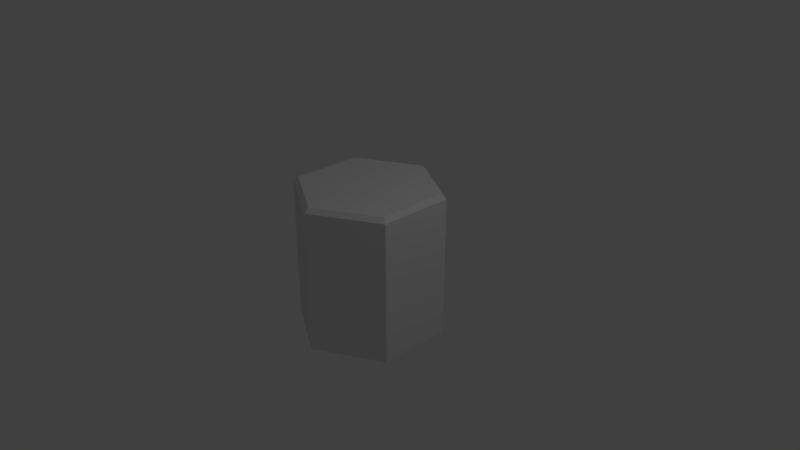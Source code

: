 # Source: Tile.blend  (saved by Blender 2.79.0; exported with 4.5.12 LTS)
import bpy
from mathutils import Matrix  # noqa: F401  (used for matrix-valued properties, if any)

bpy.ops.wm.read_factory_settings(use_empty=True)
scene = bpy.context.scene
scene.name = 'Scene'

# ---- collections
col_collection_1 = bpy.data.collections.new('Collection 1'); scene.collection.children.link(col_collection_1)

# ---- world
world_world = bpy.data.worlds.new('World'); scene.world = world_world
world_world.color = (0.05088, 0.05088, 0.05088)
world_world.use_sun_shadow = False
world_world.sun_shadow_jitter_overblur = 0.0
world_world.cycles.sampling_method = 'MANUAL'

# ---- cameras
cam_camera = bpy.data.cameras.new('Camera')
cam_camera.clip_end = 100.0
cam_camera.lens = 35.0
cam_camera.sensor_width = 32.0
cam_camera.sensor_height = 18.0
cam_camera.ortho_scale = 7.314
cam_camera.dof.focus_distance = 0.0
cam_camera.dof.aperture_fstop = 128.0

# ---- lights
light_lamp = bpy.data.lights.new('Lamp', 'POINT')
light_lamp.transmission_factor = 0.0
light_lamp.cutoff_distance = 30.0
light_lamp.energy = 100.0
light_lamp.shadow_buffer_clip_start = 1.001
light_lamp.shadow_soft_size = 0.1
light_lamp.shadow_maximum_resolution = 0.006
light_lamp.use_absolute_resolution = True

# ---- meshes
me_cylinder_001 = bpy.data.meshes.new('Cylinder.001')
me_cylinder_001.from_pydata([(0.0, -1.0, -1.0), (0.866, -1.0, -0.5), (0.866, -1.0, 0.5), (-8.742e-08, -1.0, 1.0), (-0.866, -1.0, 0.5), (-0.866, -1.0, -0.5), (0.0, 0.9621, -0.932), (0.0, 0.9032, -1.0), (0.8071, 0.9621, -0.466), (0.866, 0.9032, -0.5), (0.8071, 0.9621, 0.466), (0.866, 0.9032, 0.5), (-1.322e-07, 0.9621, 0.932), (-8.742e-08, 0.9032, 1.0), (-0.8071, 0.9621, 0.466), (-0.866, 0.9032, 0.5), (-0.8071, 0.9621, -0.466), (-0.866, 0.9032, -0.5)], [], [(5, 17, 7, 0), (2, 11, 13, 3), (3, 13, 15, 4), (4, 15, 17, 5), (0, 7, 9, 1), (1, 9, 11, 2), (0, 1, 2, 3, 4, 5), (9, 7, 6, 8), (11, 9, 8, 10), (13, 11, 10, 12), (15, 13, 12, 14), (17, 15, 14, 16), (7, 17, 16, 6), (8, 6, 16, 14, 12, 10)])
_k = set([(0, 1), (0, 5), (0, 7), (1, 2), (1, 9), (2, 3), (2, 11), (3, 4), (3, 13), (4, 5), (4, 15), (5, 17), (6, 7), (6, 8), (6, 16), (7, 9), (7, 17), (8, 9), (8, 10), (9, 11), (10, 11), (10, 12), (11, 13), (12, 13), (12, 14), (13, 15), (14, 15), (14, 16), (15, 17), (16, 17)])
me_cylinder_001.attributes.new('sharp_edge', 'BOOLEAN', 'EDGE').data.foreach_set('value', [ (min(e.vertices), max(e.vertices)) in _k for e in me_cylinder_001.edges])
_uv = me_cylinder_001.uv_layers.new(name='UVMap')
_uv.uv.foreach_set('vector', [0.0, 0.0, 1.0, 0.0, 1.0, 1.0, 0.0, 1.0, 0.0, 0.0, 1.0, 0.0, 1.0, 1.0, 0.0, 1.0, 0.0, 0.0, 1.0, 0.0, 1.0, 1.0, 0.0, 1.0, 0.0, 0.0, 1.0, 0.0, 1.0, 1.0, 0.0, 1.0, 0.0, 0.0, 1.0, 0.0, 1.0, 1.0, 0.0, 1.0, 0.0, 0.0, 1.0, 0.0, 1.0, 1.0, 0.0, 1.0, 0.5, 1.0, 0.933, 0.75, 0.933, 0.25, 0.5, 0.0, 0.06699, 0.25, 0.06699, 0.75, 0.0, 0.0, 1.0, 0.0, 1.0, 1.0, 0.0, 1.0, 0.0, 0.0, 1.0, 0.0, 1.0, 1.0, 0.0, 1.0, 0.0, 0.0, 1.0, 0.0, 1.0, 1.0, 0.0, 1.0, 0.0, 0.0, 1.0, 0.0, 1.0, 1.0, 0.0, 1.0, 0.0, 0.0, 1.0, 0.0, 1.0, 1.0, 0.0, 1.0, 0.0, 0.0, 1.0, 0.0, 1.0, 1.0, 0.0, 1.0, 0.5, 1.0, 0.933, 0.75, 0.933, 0.25, 0.5, 0.0, 0.06699, 0.25, 0.06699, 0.75])
me_cylinder_001.use_remesh_preserve_volume = False
me_cylinder_001.use_remesh_preserve_attributes = False
me_cylinder_001.use_mirror_vertex_groups = False
me_cylinder_001.update()

# ---- objects
ob_cylinder_001 = bpy.data.objects.new('Cylinder.001', me_cylinder_001)
ob_lamp = bpy.data.objects.new('Lamp', light_lamp)
ob_camera = bpy.data.objects.new('Camera', cam_camera)

# ---- transforms, parenting, visibility, modifiers, constraints
ob_cylinder_001.location = (0.0, 0.0, 0.0)
ob_cylinder_001.rotation_euler = (1.571, -0.0, 0.0)
ob_cylinder_001.lineart.crease_threshold = 0.0
ob_lamp.location = (4.076, 1.005, 5.904)
ob_lamp.rotation_euler = (0.6503, 0.05522, 1.866)
ob_lamp.lock_rotations_4d = False
ob_lamp.empty_display_type = 'ARROWS'
ob_lamp.color = (0.0, 0.0, 0.0, 0.0)
ob_lamp.lineart.crease_threshold = 0.0
ob_camera.location = (7.481, -6.508, 5.344)
ob_camera.rotation_euler = (1.109, 0.0, 0.8149)
ob_camera.lock_rotations_4d = False
ob_camera.empty_display_type = 'ARROWS'
ob_camera.color = (0.0, 0.0, 0.0, 0.0)
ob_camera.display_type = 'WIRE'
ob_camera.lineart.crease_threshold = 0.0

# ---- collection membership
col_collection_1.objects.link(ob_cylinder_001)
col_collection_1.objects.link(ob_lamp)
col_collection_1.objects.link(ob_camera)

# ---- scene / render settings (as saved in the file)
scene.camera = ob_camera
scene.frame_start = 1; scene.frame_end = 250; scene.frame_set(1)
scene.render.engine = 'BLENDER_EEVEE_NEXT'
scene.render.resolution_percentage = 50
scene.render.dither_intensity = 0.0
scene.cycles.use_denoising = False
scene.cycles.samples = 128
scene.cycles.sampling_pattern = 'TABULATED_SOBOL'
scene.cycles.use_adaptive_sampling = False
scene.cycles.use_light_tree = False
scene.cycles.blur_glossy = 0.0
scene.cycles.sample_clamp_indirect = 0.0
scene.view_settings.view_transform = 'Standard'
bpy.context.view_layer.update()
